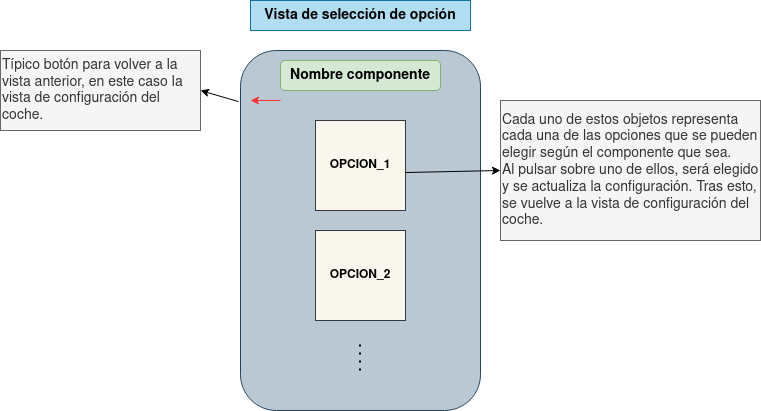

The diagram above was exported from draw.io. Its source (the exported page's mxGraphModel, read from the mxfile embedded in the PNG):
<mxGraphModel dx="1350" dy="764" grid="1" gridSize="10" guides="1" tooltips="1" connect="1" arrows="1" fold="1" page="1" pageScale="1" pageWidth="827" pageHeight="1169" math="0" shadow="0">
  <root>
    <mxCell id="0" />
    <mxCell id="1" parent="0" />
    <mxCell id="reYsoAe8-0YLc3xv_vXT-1" value="" style="rounded=1;whiteSpace=wrap;html=1;fillColor=#bac8d3;strokeColor=#23445d;" parent="1" vertex="1">
      <mxGeometry x="280" y="120" width="240" height="360" as="geometry" />
    </mxCell>
    <mxCell id="reYsoAe8-0YLc3xv_vXT-2" value="&lt;font style=&quot;font-size: 14px&quot;&gt;&lt;b&gt;Nombre componente&lt;br&gt;&lt;/b&gt;&lt;/font&gt;" style="rounded=1;whiteSpace=wrap;html=1;fillColor=#d5e8d4;strokeColor=#82b366;" parent="1" vertex="1">
      <mxGeometry x="320" y="130" width="160" height="30" as="geometry" />
    </mxCell>
    <mxCell id="reYsoAe8-0YLc3xv_vXT-8" value="&lt;div&gt;Cada uno de estos objetos representa cada una de las opciones que se pueden elegir según el componente que sea.&lt;/div&gt;&lt;div&gt;Al pulsar sobre uno de ellos, será elegido y se actualiza la configuración. Tras esto, se vuelve a la vista de configuración del coche.&lt;br&gt;&lt;/div&gt;" style="text;html=1;align=left;verticalAlign=middle;whiteSpace=wrap;rounded=0;fontSize=14;fillColor=#f5f5f5;fontColor=#333333;strokeColor=#666666;" parent="1" vertex="1">
      <mxGeometry x="540" y="170" width="260" height="140" as="geometry" />
    </mxCell>
    <mxCell id="reYsoAe8-0YLc3xv_vXT-17" value="&lt;b&gt;Vista de selección de opción&lt;/b&gt;" style="text;html=1;strokeColor=#10739e;fillColor=#b1ddf0;align=center;verticalAlign=middle;whiteSpace=wrap;rounded=0;fontSize=14;" parent="1" vertex="1">
      <mxGeometry x="290" y="70" width="220" height="30" as="geometry" />
    </mxCell>
    <mxCell id="reYsoAe8-0YLc3xv_vXT-19" value="&lt;b&gt;OPCION_2&lt;/b&gt;" style="rounded=0;whiteSpace=wrap;html=1;fillColor=#f9f7ed;strokeColor=#36393d;" parent="1" vertex="1">
      <mxGeometry x="355" y="300" width="90" height="90" as="geometry" />
    </mxCell>
    <mxCell id="reYsoAe8-0YLc3xv_vXT-20" value="&lt;b&gt;OPCION_1&lt;/b&gt;" style="rounded=0;whiteSpace=wrap;html=1;fillColor=#f9f7ed;strokeColor=#36393d;" parent="1" vertex="1">
      <mxGeometry x="355" y="190" width="90" height="90" as="geometry" />
    </mxCell>
    <mxCell id="LJ_X9WfSym8sWF8mmsLe-2" value="" style="endArrow=classic;html=1;rounded=0;strokeColor=#FF3333;" parent="1" edge="1">
      <mxGeometry width="50" height="50" relative="1" as="geometry">
        <mxPoint x="320" y="170" as="sourcePoint" />
        <mxPoint x="290" y="170" as="targetPoint" />
      </mxGeometry>
    </mxCell>
    <mxCell id="LJ_X9WfSym8sWF8mmsLe-3" value="Típico botón para volver a la vista anterior, en este caso la vista de configuración del coche." style="text;html=1;strokeColor=#666666;fillColor=#f5f5f5;align=left;verticalAlign=middle;whiteSpace=wrap;rounded=0;fontSize=14;fontColor=#333333;" parent="1" vertex="1">
      <mxGeometry x="40" y="120" width="200" height="80" as="geometry" />
    </mxCell>
    <mxCell id="LJ_X9WfSym8sWF8mmsLe-4" value="" style="endArrow=classic;html=1;rounded=0;strokeColor=#000000;exitX=-0.008;exitY=0.142;exitDx=0;exitDy=0;exitPerimeter=0;entryX=1;entryY=0.5;entryDx=0;entryDy=0;" parent="1" source="reYsoAe8-0YLc3xv_vXT-1" target="LJ_X9WfSym8sWF8mmsLe-3" edge="1">
      <mxGeometry width="50" height="50" relative="1" as="geometry">
        <mxPoint x="390" y="600" as="sourcePoint" />
        <mxPoint x="440" y="550" as="targetPoint" />
      </mxGeometry>
    </mxCell>
    <mxCell id="ag_jXyVFvUtxLsJ8RcZ--2" value="" style="endArrow=none;dashed=1;html=1;dashPattern=1 3;strokeWidth=2;rounded=0;" parent="1" edge="1">
      <mxGeometry width="50" height="50" relative="1" as="geometry">
        <mxPoint x="399.5" y="440" as="sourcePoint" />
        <mxPoint x="399.5" y="410" as="targetPoint" />
      </mxGeometry>
    </mxCell>
    <mxCell id="ag_jXyVFvUtxLsJ8RcZ--3" value="" style="endArrow=classic;html=1;rounded=0;exitX=1;exitY=0.578;exitDx=0;exitDy=0;exitPerimeter=0;entryX=0;entryY=0.5;entryDx=0;entryDy=0;" parent="1" source="reYsoAe8-0YLc3xv_vXT-20" target="reYsoAe8-0YLc3xv_vXT-8" edge="1">
      <mxGeometry width="50" height="50" relative="1" as="geometry">
        <mxPoint x="390" y="420" as="sourcePoint" />
        <mxPoint x="440" y="370" as="targetPoint" />
      </mxGeometry>
    </mxCell>
  </root>
</mxGraphModel>